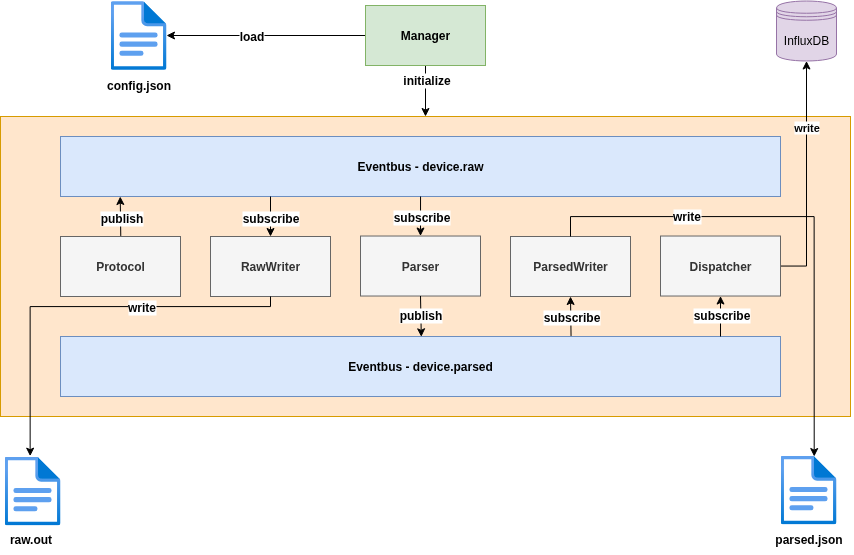

The diagram above was exported from draw.io. Its source (the exported page's mxGraphModel, read from the mxfile embedded in the PNG):
<mxGraphModel dx="5336" dy="2245" grid="1" gridSize="10" guides="1" tooltips="1" connect="1" arrows="1" fold="1" page="1" pageScale="1" pageWidth="850" pageHeight="1100" math="0" shadow="0">
  <root>
    <mxCell id="0" />
    <mxCell id="1" parent="0" />
    <mxCell id="2" value="" style="rounded=0;whiteSpace=wrap;html=1;strokeColor=#d79b00;align=center;verticalAlign=middle;fontFamily=Helvetica;fontSize=12;fontColor=default;fontStyle=1;fillColor=#ffe6cc;" vertex="1" parent="1">
      <mxGeometry x="3400" y="322" width="850" height="300" as="geometry" />
    </mxCell>
    <mxCell id="3" style="edgeStyle=orthogonalEdgeStyle;rounded=0;orthogonalLoop=1;jettySize=auto;html=1;fontFamily=Helvetica;fontSize=12;fontColor=default;fontStyle=1;endArrow=none;endFill=0;startArrow=classic;startFill=1;" edge="1" source="5" target="9" parent="1">
      <mxGeometry relative="1" as="geometry" />
    </mxCell>
    <mxCell id="4" value="load" style="edgeLabel;html=1;align=center;verticalAlign=middle;resizable=0;points=[];strokeColor=#d79b00;fontFamily=Helvetica;fontSize=12;fontColor=default;fontStyle=1;fillColor=#ffe6cc;" vertex="1" connectable="0" parent="3">
      <mxGeometry x="-0.1511" relative="1" as="geometry">
        <mxPoint as="offset" />
      </mxGeometry>
    </mxCell>
    <mxCell id="5" value="" style="image;aspect=fixed;html=1;points=[];align=center;fontSize=12;image=img/lib/azure2/general/File.svg;" vertex="1" parent="1">
      <mxGeometry x="3510" y="206.5" width="56.00000000000001" height="69" as="geometry" />
    </mxCell>
    <mxCell id="6" value="config.json" style="text;html=1;align=center;verticalAlign=middle;resizable=0;points=[];autosize=1;strokeColor=none;fillColor=none;fontFamily=Helvetica;fontSize=12;fontColor=default;fontStyle=1;" vertex="1" parent="1">
      <mxGeometry x="3498" y="275.5" width="80" height="30" as="geometry" />
    </mxCell>
    <mxCell id="7" value="" style="edgeStyle=orthogonalEdgeStyle;rounded=0;orthogonalLoop=1;jettySize=auto;html=1;fontFamily=Helvetica;fontSize=12;fontColor=default;fontStyle=1;entryX=0.5;entryY=0;entryDx=0;entryDy=0;" edge="1" source="9" target="2" parent="1">
      <mxGeometry relative="1" as="geometry" />
    </mxCell>
    <mxCell id="8" value="initialize" style="edgeLabel;html=1;align=center;verticalAlign=middle;resizable=0;points=[];strokeColor=#d79b00;fontFamily=Helvetica;fontSize=12;fontColor=default;fontStyle=1;fillColor=#ffe6cc;" vertex="1" connectable="0" parent="7">
      <mxGeometry x="-0.4178" relative="1" as="geometry">
        <mxPoint as="offset" />
      </mxGeometry>
    </mxCell>
    <mxCell id="9" value="Manager" style="rounded=0;whiteSpace=wrap;html=1;strokeColor=#82b366;align=center;verticalAlign=middle;fontFamily=Helvetica;fontSize=12;fontStyle=1;fillColor=#d5e8d4;" vertex="1" parent="1">
      <mxGeometry x="3765" y="211" width="120" height="60" as="geometry" />
    </mxCell>
    <mxCell id="10" value="Protocol" style="rounded=0;whiteSpace=wrap;html=1;strokeColor=#666666;align=center;verticalAlign=middle;fontFamily=Helvetica;fontSize=12;fontColor=#333333;fontStyle=1;fillColor=#f5f5f5;" vertex="1" parent="1">
      <mxGeometry x="3460" y="442" width="120" height="60" as="geometry" />
    </mxCell>
    <mxCell id="11" value="Parser" style="rounded=0;whiteSpace=wrap;html=1;strokeColor=#666666;align=center;verticalAlign=middle;fontFamily=Helvetica;fontSize=12;fontColor=#333333;fontStyle=1;fillColor=#f5f5f5;" vertex="1" parent="1">
      <mxGeometry x="3760" y="441.52" width="120" height="60" as="geometry" />
    </mxCell>
    <mxCell id="12" value="RawWriter" style="rounded=0;whiteSpace=wrap;html=1;strokeColor=#666666;align=center;verticalAlign=middle;fontFamily=Helvetica;fontSize=12;fontColor=#333333;fontStyle=1;fillColor=#f5f5f5;" vertex="1" parent="1">
      <mxGeometry x="3610" y="442" width="120" height="60" as="geometry" />
    </mxCell>
    <mxCell id="13" style="edgeStyle=orthogonalEdgeStyle;rounded=0;orthogonalLoop=1;jettySize=auto;html=1;entryX=0.5;entryY=1;entryDx=0;entryDy=0;" edge="1" source="15" target="39" parent="1">
      <mxGeometry relative="1" as="geometry">
        <Array as="points">
          <mxPoint x="4206" y="472" />
        </Array>
      </mxGeometry>
    </mxCell>
    <mxCell id="14" value="&lt;b&gt;write&lt;/b&gt;" style="edgeLabel;html=1;align=center;verticalAlign=middle;resizable=0;points=[];" vertex="1" connectable="0" parent="13">
      <mxGeometry x="0.427" y="1" relative="1" as="geometry">
        <mxPoint as="offset" />
      </mxGeometry>
    </mxCell>
    <mxCell id="15" value="Dispatcher" style="rounded=0;whiteSpace=wrap;html=1;strokeColor=#666666;align=center;verticalAlign=middle;fontFamily=Helvetica;fontSize=12;fontColor=#333333;fontStyle=1;fillColor=#f5f5f5;" vertex="1" parent="1">
      <mxGeometry x="4060" y="441.52" width="120" height="60" as="geometry" />
    </mxCell>
    <mxCell id="16" value="ParsedWriter" style="rounded=0;whiteSpace=wrap;html=1;strokeColor=#666666;align=center;verticalAlign=middle;fontFamily=Helvetica;fontSize=12;fontColor=#333333;fontStyle=1;fillColor=#f5f5f5;" vertex="1" parent="1">
      <mxGeometry x="3910" y="442" width="120" height="60" as="geometry" />
    </mxCell>
    <mxCell id="17" value="Eventbus - device.raw" style="rounded=0;whiteSpace=wrap;html=1;strokeColor=#6c8ebf;align=center;verticalAlign=middle;fontFamily=Helvetica;fontSize=12;fontStyle=1;fillColor=#dae8fc;" vertex="1" parent="1">
      <mxGeometry x="3460" y="342" width="720" height="60" as="geometry" />
    </mxCell>
    <mxCell id="18" value="Eventbus - device.parsed" style="rounded=0;whiteSpace=wrap;html=1;strokeColor=#6c8ebf;align=center;verticalAlign=middle;fontFamily=Helvetica;fontSize=12;fontStyle=1;fillColor=#dae8fc;" vertex="1" parent="1">
      <mxGeometry x="3460" y="542" width="720" height="60" as="geometry" />
    </mxCell>
    <mxCell id="19" value="" style="endArrow=classic;html=1;rounded=0;fontFamily=Helvetica;fontSize=12;fontColor=default;fontStyle=1;entryX=0.5;entryY=0;entryDx=0;entryDy=0;" edge="1" target="12" parent="1">
      <mxGeometry width="50" height="50" relative="1" as="geometry">
        <mxPoint x="3670" y="402" as="sourcePoint" />
        <mxPoint x="3780" y="532" as="targetPoint" />
      </mxGeometry>
    </mxCell>
    <mxCell id="20" value="subscribe" style="edgeLabel;html=1;align=center;verticalAlign=middle;resizable=0;points=[];strokeColor=#d79b00;fontFamily=Helvetica;fontSize=12;fontColor=default;fontStyle=1;fillColor=#ffe6cc;" vertex="1" connectable="0" parent="19">
      <mxGeometry x="0.05" y="-1" relative="1" as="geometry">
        <mxPoint y="-1" as="offset" />
      </mxGeometry>
    </mxCell>
    <mxCell id="21" value="" style="endArrow=classic;html=1;rounded=0;fontFamily=Helvetica;fontSize=12;fontColor=default;fontStyle=1;exitX=0.5;exitY=1;exitDx=0;exitDy=0;entryX=0.92;entryY=0.013;entryDx=0;entryDy=0;entryPerimeter=0;" edge="1" source="11" parent="1">
      <mxGeometry width="50" height="50" relative="1" as="geometry">
        <mxPoint x="3470" y="571.52" as="sourcePoint" />
        <mxPoint x="3820.7999999999993" y="542.3" as="targetPoint" />
      </mxGeometry>
    </mxCell>
    <mxCell id="22" value="publish" style="edgeLabel;html=1;align=center;verticalAlign=middle;resizable=0;points=[];strokeColor=#d79b00;fontFamily=Helvetica;fontSize=12;fontColor=default;fontStyle=1;fillColor=#ffe6cc;" vertex="1" connectable="0" parent="21">
      <mxGeometry x="-0.1094" y="-1" relative="1" as="geometry">
        <mxPoint as="offset" />
      </mxGeometry>
    </mxCell>
    <mxCell id="23" value="" style="endArrow=classic;html=1;rounded=0;fontFamily=Helvetica;fontSize=12;fontColor=default;fontStyle=1;entryX=0.5;entryY=0;entryDx=0;entryDy=0;exitX=0.919;exitY=1.008;exitDx=0;exitDy=0;exitPerimeter=0;" edge="1" target="11" parent="1">
      <mxGeometry width="50" height="50" relative="1" as="geometry">
        <mxPoint x="3820.0599999999995" y="402" as="sourcePoint" />
        <mxPoint x="3831" y="552.52" as="targetPoint" />
      </mxGeometry>
    </mxCell>
    <mxCell id="24" value="subscribe" style="edgeLabel;html=1;align=center;verticalAlign=middle;resizable=0;points=[];strokeColor=#d79b00;fontFamily=Helvetica;fontSize=12;fontColor=default;fontStyle=1;fillColor=#ffe6cc;" vertex="1" connectable="0" parent="23">
      <mxGeometry x="-0.5329" relative="1" as="geometry">
        <mxPoint y="11" as="offset" />
      </mxGeometry>
    </mxCell>
    <mxCell id="25" value="" style="endArrow=classic;html=1;rounded=0;fontFamily=Helvetica;fontSize=12;fontColor=default;fontStyle=1;entryX=0.5;entryY=1;entryDx=0;entryDy=0;" edge="1" target="15" parent="1">
      <mxGeometry width="50" height="50" relative="1" as="geometry">
        <mxPoint x="4120" y="542" as="sourcePoint" />
        <mxPoint x="4115" y="451.52" as="targetPoint" />
      </mxGeometry>
    </mxCell>
    <mxCell id="26" value="subscribe" style="edgeLabel;html=1;align=center;verticalAlign=middle;resizable=0;points=[];strokeColor=#d79b00;fontFamily=Helvetica;fontSize=12;fontColor=default;fontStyle=1;fillColor=#ffe6cc;" vertex="1" connectable="0" parent="25">
      <mxGeometry x="0.1022" relative="1" as="geometry">
        <mxPoint as="offset" />
      </mxGeometry>
    </mxCell>
    <mxCell id="27" value="" style="endArrow=classic;html=1;rounded=0;fontFamily=Helvetica;fontSize=12;fontColor=default;fontStyle=1;exitX=0.494;exitY=-0.001;exitDx=0;exitDy=0;entryX=0.5;entryY=1;entryDx=0;entryDy=0;exitPerimeter=0;" edge="1" target="16" parent="1">
      <mxGeometry width="50" height="50" relative="1" as="geometry">
        <mxPoint x="3970.5599999999995" y="541.4599999999998" as="sourcePoint" />
        <mxPoint x="4115" y="451.52" as="targetPoint" />
      </mxGeometry>
    </mxCell>
    <mxCell id="28" value="subscribe" style="edgeLabel;html=1;align=center;verticalAlign=middle;resizable=0;points=[];strokeColor=#d79b00;fontFamily=Helvetica;fontSize=12;fontColor=default;fontStyle=1;fillColor=#ffe6cc;" vertex="1" connectable="0" parent="27">
      <mxGeometry x="-0.1308" relative="1" as="geometry">
        <mxPoint y="-3" as="offset" />
      </mxGeometry>
    </mxCell>
    <mxCell id="29" value="" style="image;aspect=fixed;html=1;points=[];align=center;fontSize=12;image=img/lib/azure2/general/File.svg;" vertex="1" parent="1">
      <mxGeometry x="3404" y="662" width="56.00000000000001" height="69" as="geometry" />
    </mxCell>
    <mxCell id="30" style="edgeStyle=orthogonalEdgeStyle;rounded=0;orthogonalLoop=1;jettySize=auto;html=1;entryX=0.458;entryY=-0.005;entryDx=0;entryDy=0;entryPerimeter=0;fontFamily=Helvetica;fontSize=12;fontColor=default;fontStyle=1;" edge="1" source="12" target="29" parent="1">
      <mxGeometry relative="1" as="geometry">
        <Array as="points">
          <mxPoint x="3670" y="512" />
          <mxPoint x="3430" y="512" />
        </Array>
      </mxGeometry>
    </mxCell>
    <mxCell id="31" value="write" style="edgeLabel;html=1;align=center;verticalAlign=middle;resizable=0;points=[];strokeColor=#d79b00;fontFamily=Helvetica;fontSize=12;fontColor=default;fontStyle=1;fillColor=#ffe6cc;" vertex="1" connectable="0" parent="30">
      <mxGeometry x="-0.2985" relative="1" as="geometry">
        <mxPoint as="offset" />
      </mxGeometry>
    </mxCell>
    <mxCell id="32" value="raw.out" style="text;html=1;align=center;verticalAlign=middle;resizable=0;points=[];autosize=1;strokeColor=none;fillColor=none;fontFamily=Helvetica;fontSize=12;fontColor=default;fontStyle=1;" vertex="1" parent="1">
      <mxGeometry x="3400" y="730" width="60" height="30" as="geometry" />
    </mxCell>
    <mxCell id="33" value="" style="image;aspect=fixed;html=1;points=[];align=center;fontSize=12;image=img/lib/azure2/general/File.svg;" vertex="1" parent="1">
      <mxGeometry x="4180" y="661" width="56.00000000000001" height="69" as="geometry" />
    </mxCell>
    <mxCell id="34" value="parsed.json" style="text;html=1;align=center;verticalAlign=middle;resizable=0;points=[];autosize=1;strokeColor=none;fillColor=none;fontFamily=Helvetica;fontSize=12;fontColor=default;fontStyle=1;" vertex="1" parent="1">
      <mxGeometry x="4163" y="730" width="90" height="30" as="geometry" />
    </mxCell>
    <mxCell id="35" style="edgeStyle=orthogonalEdgeStyle;rounded=0;orthogonalLoop=1;jettySize=auto;html=1;entryX=0.602;entryY=0.015;entryDx=0;entryDy=0;entryPerimeter=0;fontFamily=Helvetica;fontSize=12;fontColor=default;fontStyle=1;" edge="1" source="16" target="33" parent="1">
      <mxGeometry relative="1" as="geometry">
        <Array as="points">
          <mxPoint x="3970" y="422" />
          <mxPoint x="4214" y="422" />
        </Array>
      </mxGeometry>
    </mxCell>
    <mxCell id="36" value="write" style="edgeLabel;html=1;align=center;verticalAlign=middle;resizable=0;points=[];strokeColor=#d79b00;fontFamily=Helvetica;fontSize=12;fontColor=default;fontStyle=1;fillColor=#ffe6cc;" vertex="1" connectable="0" parent="35">
      <mxGeometry x="-0.4637" y="1" relative="1" as="geometry">
        <mxPoint as="offset" />
      </mxGeometry>
    </mxCell>
    <mxCell id="37" value="" style="endArrow=classic;html=1;rounded=0;fontFamily=Helvetica;fontSize=12;fontColor=default;fontStyle=1;exitX=0.494;exitY=-0.001;exitDx=0;exitDy=0;entryX=0.5;entryY=1;entryDx=0;entryDy=0;exitPerimeter=0;" edge="1" parent="1">
      <mxGeometry width="50" height="50" relative="1" as="geometry">
        <mxPoint x="3520.2799999999997" y="441.4599999999998" as="sourcePoint" />
        <mxPoint x="3519.7200000000003" y="402" as="targetPoint" />
      </mxGeometry>
    </mxCell>
    <mxCell id="38" value="publish" style="edgeLabel;html=1;align=center;verticalAlign=middle;resizable=0;points=[];strokeColor=#d79b00;fontFamily=Helvetica;fontSize=12;fontColor=default;fontStyle=1;fillColor=#ffe6cc;" vertex="1" connectable="0" parent="37">
      <mxGeometry x="0.1376" y="-1" relative="1" as="geometry">
        <mxPoint x="-1" y="3" as="offset" />
      </mxGeometry>
    </mxCell>
    <mxCell id="39" value="InfluxDB" style="shape=datastore;whiteSpace=wrap;html=1;fillColor=#e1d5e7;strokeColor=#9673a6;" vertex="1" parent="1">
      <mxGeometry x="4176" y="206.5" width="60" height="60" as="geometry" />
    </mxCell>
  </root>
</mxGraphModel>